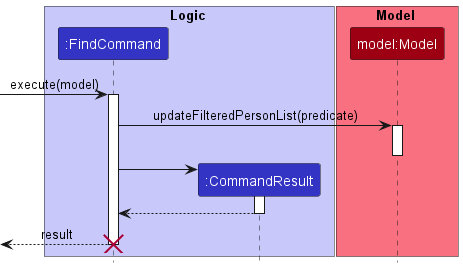

The diagram above was rendered by PlantUML. Its source (embedded in the PNG):
@startuml  FindSequenceDiagram
!include ../../style.puml

box Logic LOGIC_COLOR_T1
participant ":FindCommand" as FindCommand LOGIC_COLOR
participant ":CommandResult" as CommandResult LOGIC_COLOR
end box

box Model MODEL_COLOR_T1
participant "model:Model" as Model order 3 MODEL_COLOR
end box

[-> FindCommand : execute(model)
activate FindCommand
FindCommand -> Model : updateFilteredPersonList(predicate)
activate Model
deactivate Model
create CommandResult
FindCommand -> CommandResult

activate CommandResult
CommandResult --> FindCommand
deactivate CommandResult
' FindCommand --> [ : result
[<--FindCommand : result
deactivate FindCommand
destroy FindCommand
hide footbox
skinparam MinClassWidth 50
skinparam ParticipantPadding 10
skinparam Shadowing false
skinparam DefaultTextAlignment center
skinparam packageStyle Rectangle

@enduml